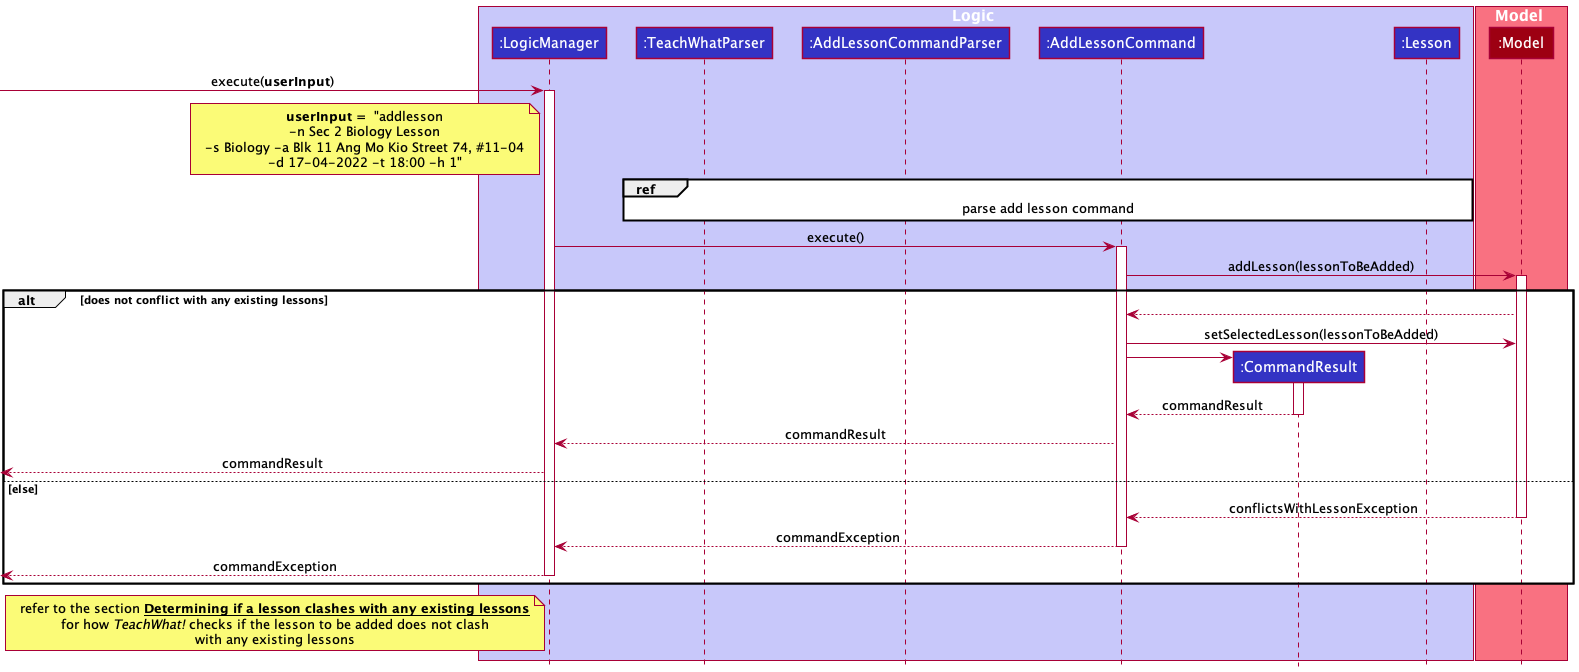

The diagram above was rendered by PlantUML. Its source (embedded in the PNG):
@startuml
!include style.puml

box Logic LOGIC_COLOR_T1
participant ":LogicManager" as LogicManager LOGIC_COLOR
participant ":TeachWhatParser" as TeachWhatParser LOGIC_COLOR
participant ":AddLessonCommandParser" as AddLessonCommandParser LOGIC_COLOR
participant ":AddLessonCommand" as AddLessonCommand LOGIC_COLOR
participant ":CommandResult" as CommandResult LOGIC_COLOR
participant ":Lesson" as Lesson LOGIC_COLOR
end box

box Model MODEL_COLOR_T1
participant ":Model" as Model MODEL_COLOR
end box

[-> LogicManager : execute(**userInput**)
note left of LogicManager
**userInput = ** "addlesson
-n Sec 2 Biology Lesson
-s Biology -a Blk 11 Ang Mo Kio Street 74, #11-04
-d 17-04-2022 -t 18:00 -h 1"
end note
activate LogicManager

ref over TeachWhatParser, Lesson
parse add lesson command
end ref

LogicManager -> AddLessonCommand : execute()
activate AddLessonCommand

AddLessonCommand -> Model : addLesson(lessonToBeAdded)
activate Model

alt does not conflict with any existing lessons
    AddLessonCommand <-- Model
    AddLessonCommand -> Model : setSelectedLesson(lessonToBeAdded)

    create CommandResult
    AddLessonCommand -> CommandResult
    activate CommandResult
    CommandResult --> AddLessonCommand : commandResult
    deactivate CommandResult

    LogicManager <-- AddLessonCommand : commandResult

    [<--LogicManager : commandResult
else else
     AddLessonCommand <-- Model : conflictsWithLessonException
     deactivate Model
     LogicManager <-- AddLessonCommand : commandException
     deactivate AddLessonCommand

     [<--LogicManager : commandException
     deactivate LogicManager
end
note left of LogicManager
        refer to the section __**Determining if a lesson clashes with any existing lessons**__
        for how //TeachWhat!// checks if the lesson to be added does not clash
        with any existing lessons
        end note
@enduml